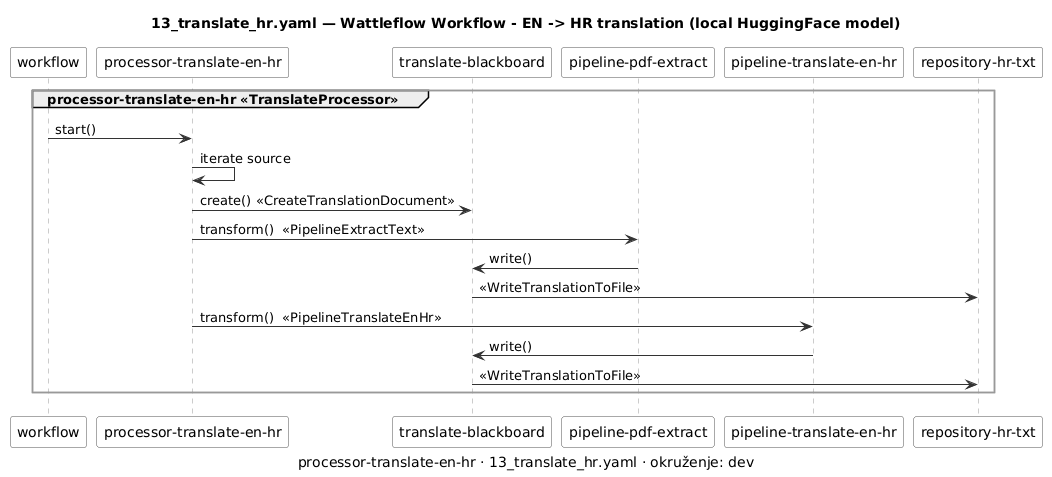

The diagram above was rendered by PlantUML. Its source (embedded in the PNG):
@startuml 13_translate_hr-sequence-processor-translate-en-hr
' Generirano iz examples/workflows/13_translate_hr.yaml alatom tools/workflow_diagram.py — ne uređivati ručno.
' Prikaz, ne izvor istine (D-13): izmjena ide u YAML, pa se dijagram regenerira.

skinparam shadowing false
skinparam componentStyle rectangle
skinparam ArrowColor #333333
skinparam component {
    BackgroundColor #FAFAFA
    BorderColor #555555
}
skinparam package {
    BackgroundColor #FFFFFF
    BorderColor #999999
}

title 13_translate_hr.yaml — Wattleflow Workflow - EN -> HR translation (local HuggingFace model)
caption processor-translate-en-hr · 13_translate_hr.yaml · okruženje: dev

skinparam sequence {
    LifeLineBorderColor #999999
    ParticipantBorderColor #555555
    ParticipantBackgroundColor #FAFAFA
}

participant "workflow" as WF
group processor-translate-en-hr <<TranslateProcessor>>
  participant "processor-translate-en-hr" as PR1
  participant "translate-blackboard" as BB1
  participant "pipeline-pdf-extract" as P1_1
  participant "pipeline-translate-en-hr" as P1_2
  participant "repository-hr-txt" as R1_1
  WF -> PR1 : start()
  PR1 -> PR1 : iterate source
  PR1 -> BB1 : create() «CreateTranslationDocument»
  PR1 -> P1_1 : transform()  <<PipelineExtractText>>
  P1_1 -> BB1 : write()
  BB1 -> R1_1 : «WriteTranslationToFile»
  PR1 -> P1_2 : transform()  <<PipelineTranslateEnHr>>
  P1_2 -> BB1 : write()
  BB1 -> R1_1 : «WriteTranslationToFile»
end
@enduml